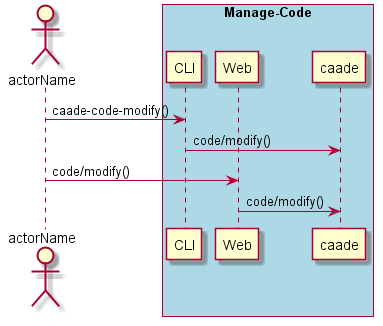

The diagram above was rendered by PlantUML. Its source (embedded in the PNG):
@startuml
Actor "actorName" as A

box "Manage-Code" #lightblue
participant CLI as CLI
participant Web as Web
participant "caade" as S
A -> CLI : caade-code-modify()
CLI -> S : code/modify()
A -> Web : code/modify()
Web -> S : code/modify()
end box

@enduml